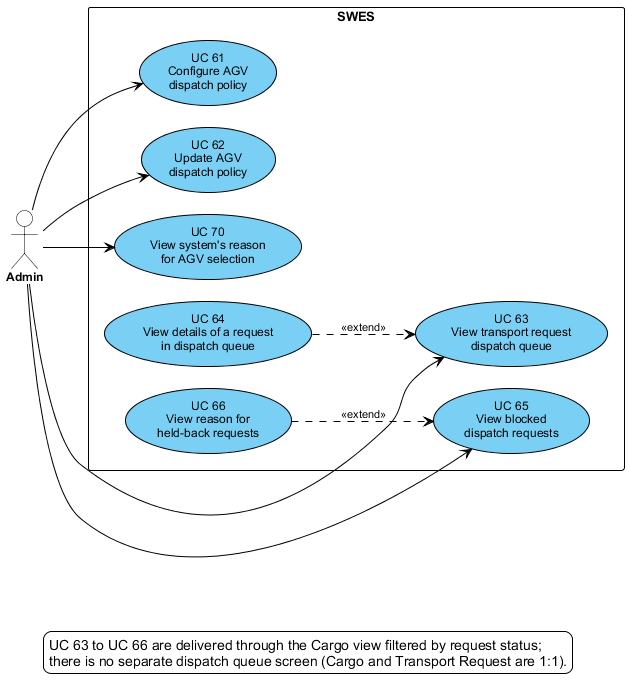

The diagram above was rendered by PlantUML. Its source (embedded in the PNG):
@startuml uc-05-dor
' SRS Section II.1.3.3.5 — UCs for Dispatch Orchestration & Release Control
' Use cases taken verbatim from the UC table in Section II.1.3.2 (DOR group).
' Render: java -jar plantuml.jar -charset UTF-8 -tpng uc-05-dor.puml
!include uc-style.iuml
left to right direction


actor Admin as ADM

rectangle "SWES" {
  usecase "UC 61\nConfigure AGV\ndispatch policy" as UC61
  usecase "UC 62\nUpdate AGV\ndispatch policy" as UC62
  usecase "UC 70\nView system's reason\nfor AGV selection" as UC70
  usecase "UC 63\nView transport request\ndispatch queue" as UC63
  usecase "UC 65\nView blocked\ndispatch requests" as UC65
  usecase "UC 64\nView details of a request\nin dispatch queue" as UC64
  usecase "UC 66\nView reason for\nheld-back requests" as UC66
}

ADM --> UC61
ADM --> UC62
ADM --> UC70
ADM --> UC63
ADM --> UC65

UC64 ..> UC63 : <<extend>>
UC66 ..> UC65 : <<extend>>

legend bottom
  UC 63 to UC 66 are delivered through the Cargo view filtered by request status;
  there is no separate dispatch queue screen (Cargo and Transport Request are 1:1).
endlegend

@enduml